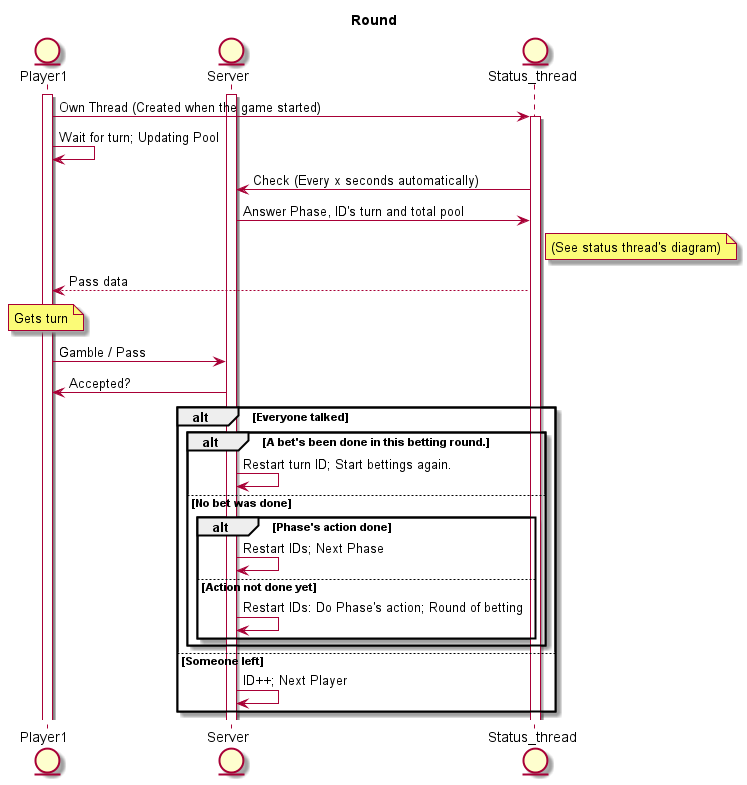

The diagram above was rendered by PlantUML. Its source (embedded in the PNG):
@startuml
title Round
entity Player1
entity Server
entity Status_thread

activate Player1
activate Server

Player1 -> Status_thread: Own Thread (Created when the game started)
activate Status_thread

Player1 -> Player1: Wait for turn; Updating Pool

Status_thread -> Server: Check (Every x seconds automatically)
Server -> Status_thread: Answer Phase, ID's turn and total pool
note right of Status_thread: (See status thread's diagram)
Status_thread --> Player1: Pass data

note over Player1: Gets turn
Player1 -> Server: Gamble / Pass
Server -> Player1: Accepted?

alt Everyone talked
    alt A bet's been done in this betting round.
     Server -> Server: Restart turn ID; Start bettings again.
    else No bet was done
        alt Phase's action done
            Server -> Server: Restart IDs; Next Phase
        else Action not done yet
            Server -> Server: Restart IDs: Do Phase's action; Round of betting
        end
    end
else Someone left
    Server -> Server: ID++; Next Player
end
@enduml